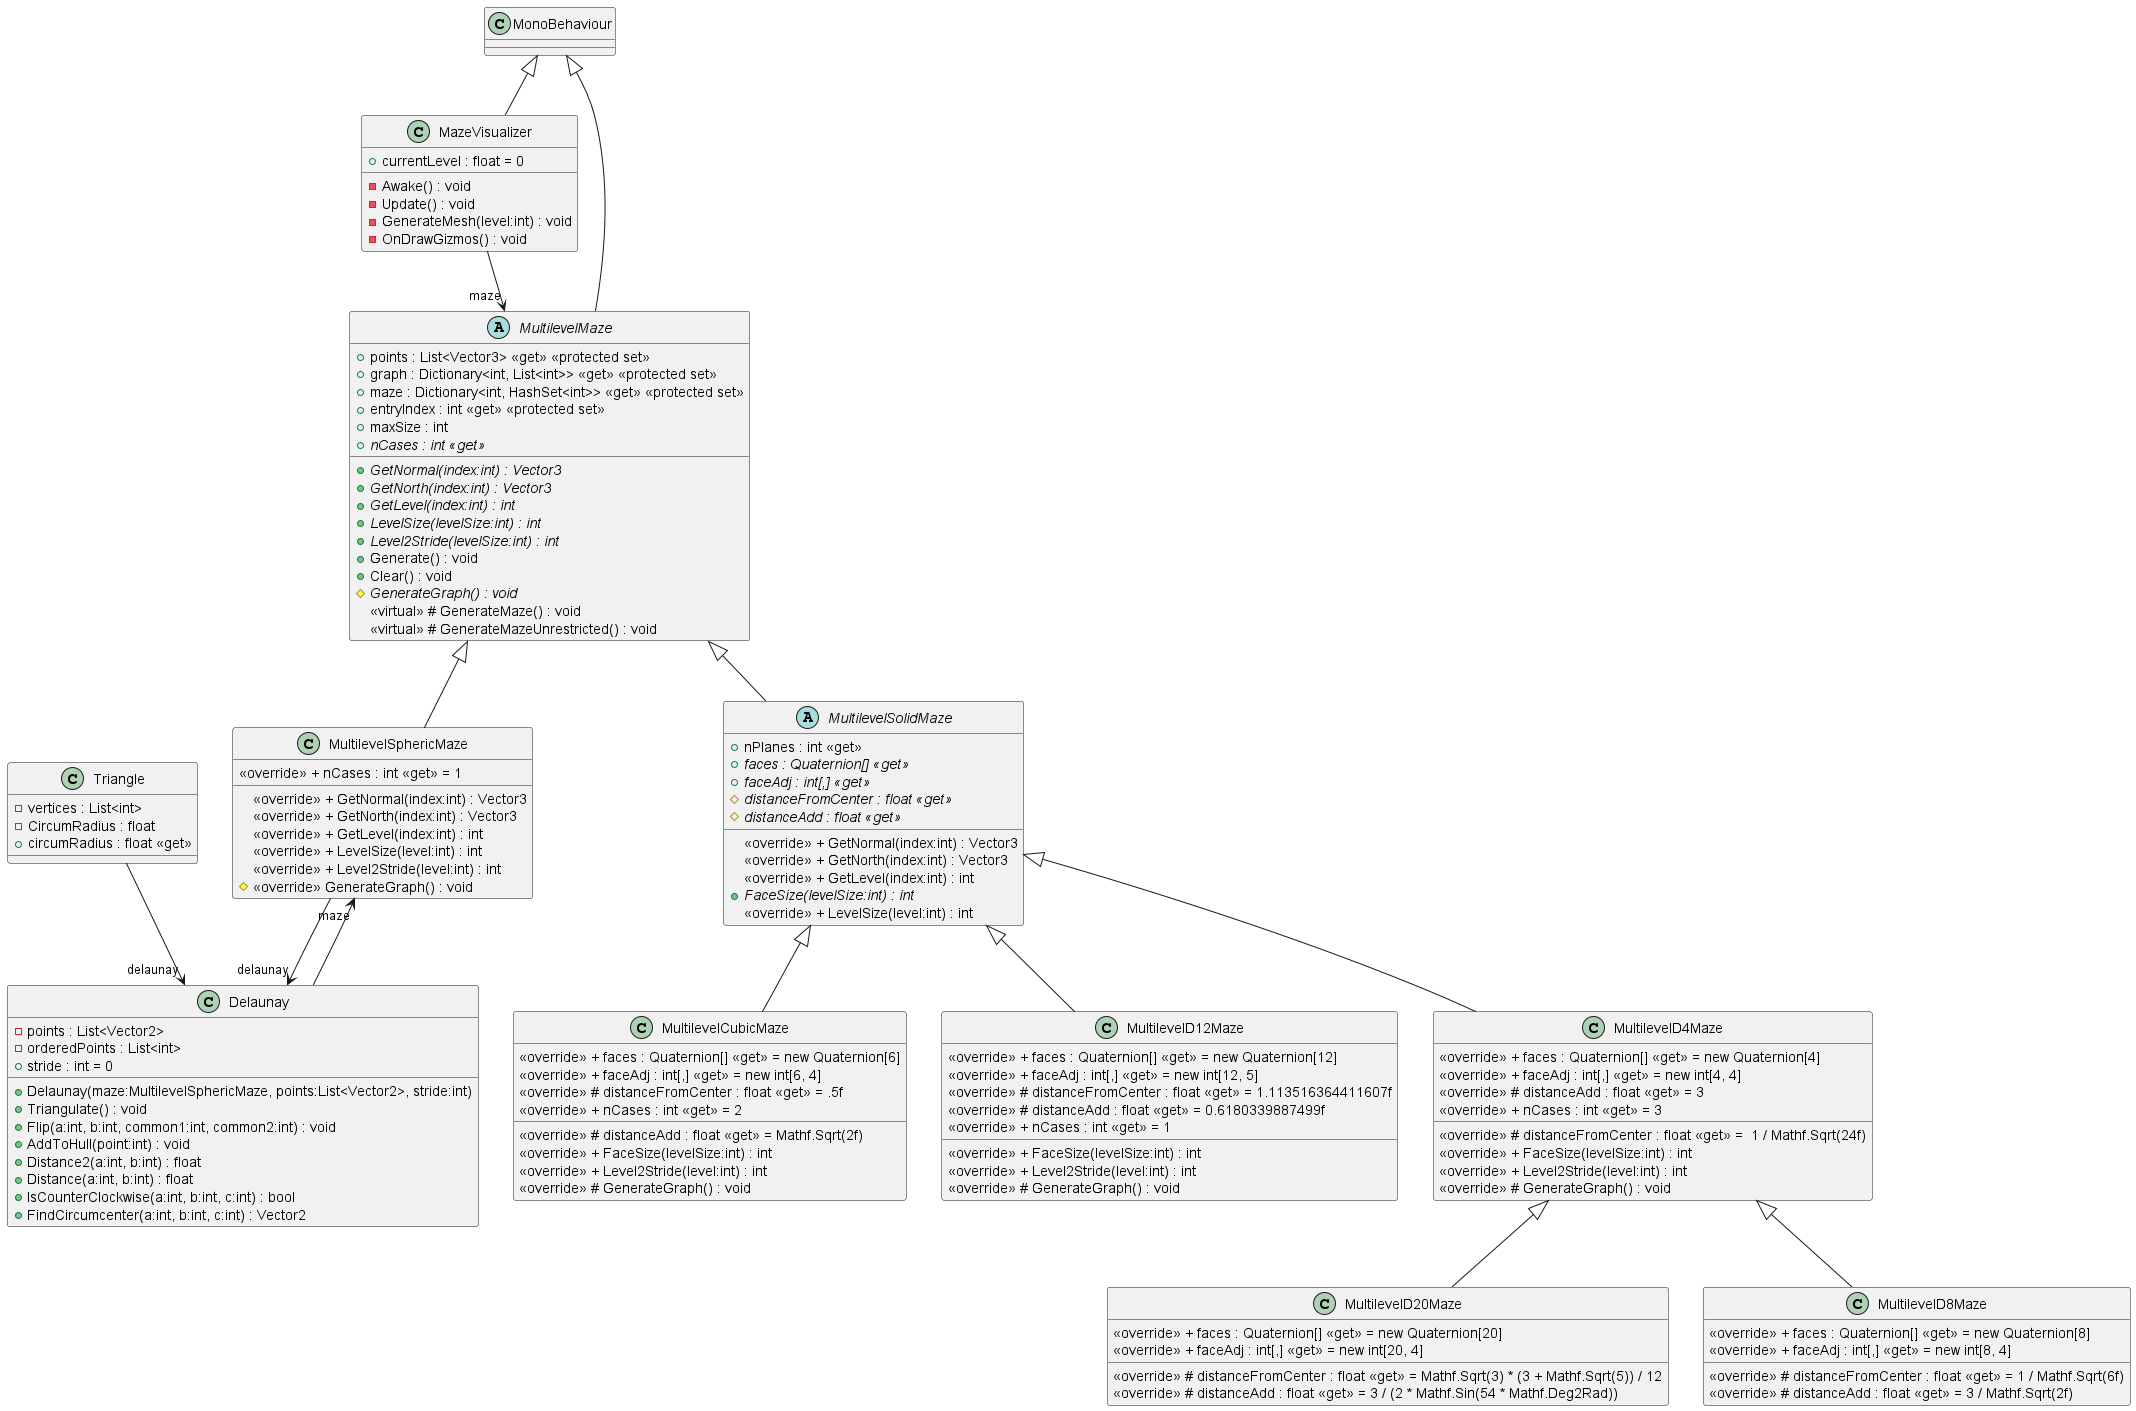

The diagram above was rendered by PlantUML. Its source (embedded in the PNG):
@startuml
class MazeVisualizer {
    + currentLevel : float = 0
    - Awake() : void
    - Update() : void
    - GenerateMesh(level:int) : void
    - OnDrawGizmos() : void
}
MonoBehaviour <|-- MazeVisualizer
MazeVisualizer --> "maze" MultilevelMaze
abstract class MultilevelMaze {
    + points : List<Vector3> <<get>> <<protected set>>
    + graph : Dictionary<int, List<int>> <<get>> <<protected set>>
    + maze : Dictionary<int, HashSet<int>> <<get>> <<protected set>>
    + entryIndex : int <<get>> <<protected set>>
    + maxSize : int
    {abstract} + nCases : int <<get>>
    {abstract} + GetNormal(index:int) : Vector3
    {abstract} + GetNorth(index:int) : Vector3
    {abstract} + GetLevel(index:int) : int
    {abstract} + LevelSize(levelSize:int) : int
    {abstract} + Level2Stride(levelSize:int) : int
    + Generate() : void
    + Clear() : void
    {abstract} # GenerateGraph() : void
    <<virtual>> # GenerateMaze() : void
    <<virtual>> # GenerateMazeUnrestricted() : void
}
MonoBehaviour <|-- MultilevelMaze
class MultilevelCubicMaze {
    <<override>> + faces : Quaternion[] <<get>> = new Quaternion[6]
    <<override>> + faceAdj : int[,] <<get>> = new int[6, 4]
    <<override>> # distanceFromCenter : float <<get>> = .5f
    <<override>> # distanceAdd : float <<get>> = Mathf.Sqrt(2f)
    <<override>> + nCases : int <<get>> = 2
    <<override>> + FaceSize(levelSize:int) : int
    <<override>> + Level2Stride(level:int) : int
    <<override>> # GenerateGraph() : void
}
MultilevelSolidMaze <|-- MultilevelCubicMaze
class MultilevelD12Maze {
    <<override>> + faces : Quaternion[] <<get>> = new Quaternion[12]
    <<override>> + faceAdj : int[,] <<get>> = new int[12, 5]
    <<override>> # distanceFromCenter : float <<get>> = 1.113516364411607f
    <<override>> # distanceAdd : float <<get>> = 0.6180339887499f
    <<override>> + nCases : int <<get>> = 1
    <<override>> + FaceSize(levelSize:int) : int
    <<override>> + Level2Stride(level:int) : int
    <<override>> # GenerateGraph() : void
}
MultilevelSolidMaze <|-- MultilevelD12Maze
abstract class MultilevelSolidMaze {
    + nPlanes : int <<get>>
    {abstract} + faces : Quaternion[] <<get>>
    {abstract} + faceAdj : int[,] <<get>>
    {abstract} # distanceFromCenter : float <<get>>
    {abstract} # distanceAdd : float <<get>>
    <<override>> + GetNormal(index:int) : Vector3
    <<override>> + GetNorth(index:int) : Vector3
    <<override>> + GetLevel(index:int) : int
    {abstract} + FaceSize(levelSize:int) : int
    <<override>> + LevelSize(level:int) : int
}
MultilevelMaze <|-- MultilevelSolidMaze
class MultilevelSphericMaze {
    <<override>> + nCases : int <<get>> = 1
    <<override>> + GetNormal(index:int) : Vector3
    <<override>> + GetNorth(index:int) : Vector3
    <<override>> + GetLevel(index:int) : int
    <<override>> + LevelSize(level:int) : int
    <<override>> + Level2Stride(level:int) : int
    # <<override>> GenerateGraph() : void
}
MultilevelMaze <|-- MultilevelSphericMaze
MultilevelSphericMaze --> "delaunay" Delaunay
class MultilevelD20Maze {
    <<override>> + faces : Quaternion[] <<get>> = new Quaternion[20]
    <<override>> + faceAdj : int[,] <<get>> = new int[20, 4]
    <<override>> # distanceFromCenter : float <<get>> = Mathf.Sqrt(3) * (3 + Mathf.Sqrt(5)) / 12
    <<override>> # distanceAdd : float <<get>> = 3 / (2 * Mathf.Sin(54 * Mathf.Deg2Rad))
}
MultilevelD4Maze <|-- MultilevelD20Maze
class MultilevelD8Maze {
    <<override>> + faces : Quaternion[] <<get>> = new Quaternion[8]
    <<override>> + faceAdj : int[,] <<get>> = new int[8, 4]
    <<override>> # distanceFromCenter : float <<get>> = 1 / Mathf.Sqrt(6f)
    <<override>> # distanceAdd : float <<get>> = 3 / Mathf.Sqrt(2f)
}
MultilevelD4Maze <|-- MultilevelD8Maze
class MultilevelD4Maze {
    <<override>> + faces : Quaternion[] <<get>> = new Quaternion[4]
    <<override>> + faceAdj : int[,] <<get>> = new int[4, 4]
    <<override>> # distanceFromCenter : float <<get>> =  1 / Mathf.Sqrt(24f)
    <<override>> # distanceAdd : float <<get>> = 3
    <<override>> + nCases : int <<get>> = 3
    <<override>> + FaceSize(levelSize:int) : int
    <<override>> + Level2Stride(level:int) : int
    <<override>> # GenerateGraph() : void
}
MultilevelSolidMaze <|-- MultilevelD4Maze
class Delaunay {
    - points : List<Vector2>
    - orderedPoints : List<int>
    + stride : int = 0
    + Delaunay(maze:MultilevelSphericMaze, points:List<Vector2>, stride:int)
    + Triangulate() : void
    + Flip(a:int, b:int, common1:int, common2:int) : void
    + AddToHull(point:int) : void
    + Distance2(a:int, b:int) : float
    + Distance(a:int, b:int) : float
    + IsCounterClockwise(a:int, b:int, c:int) : bool
    + FindCircumcenter(a:int, b:int, c:int) : Vector2
}
Delaunay --> "maze" MultilevelSphericMaze
class Triangle {
    - vertices : List<int>
    - CircumRadius : float
    + circumRadius : float <<get>>
}
Triangle --> "delaunay" Delaunay
@enduml